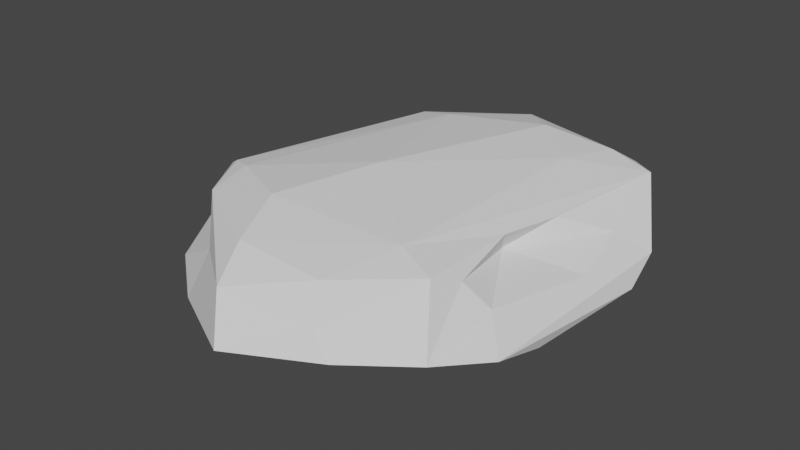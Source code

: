 # Source: roca3.blend  (saved by Blender 2.80.75; exported with 4.5.12 LTS)
import bpy
from mathutils import Matrix  # noqa: F401  (used for matrix-valued properties, if any)

bpy.ops.wm.read_factory_settings(use_empty=True)
scene = bpy.context.scene
scene.name = 'Scene'

# ---- collections
col_collection = bpy.data.collections.new('Collection'); scene.collection.children.link(col_collection)

# ---- world
world_world = bpy.data.worlds.new('World'); scene.world = world_world
world_world.use_nodes = True; world_world.node_tree.nodes.clear()
_N = world_world.node_tree.nodes; _L = world_world.node_tree.links
n0 = _N.new('ShaderNodeOutputWorld'); n0.name = 'World Output'; n0.location = (300, 300)
n1 = _N.new('ShaderNodeBackground'); n1.name = 'Background'; n1.location = (10, 300)
n1.inputs[0].default_value = (0.05088, 0.05088, 0.05088, 1.0)
_L.new(n1.outputs[0], n0.inputs[0])
n0.is_active_output = True
world_world.color = (0.05088, 0.05088, 0.05088)
world_world.use_sun_shadow = False
world_world.sun_shadow_jitter_overblur = 0.0

# ---- meshes
me_cube = bpy.data.meshes.new('Cube')
me_cube.from_pydata([(-0.5548, -0.6938, -0.9827), (-0.5841, -0.4806, 0.9165), (-0.8251, -0.352, 0.5174), (-0.5564, 0.5962, -0.4657), (-0.4089, 0.5013, -0.5524), (-0.782, 0.06899, -0.7548), (0.8218, -0.569, -0.4888), (0.2398, -0.8683, 0.6097), (0.5383, -0.6165, 0.5914), (0.6255, 0.5698, -0.6109), (0.5898, 0.7004, 0.5889), (0.4183, 0.3881, 0.9181), (0.7128, 0.6177, 0.6393), (-0.5061, -0.3867, -1.11), (-0.7767, 0.3628, -0.5294), (-0.5629, 0.3235, 0.1682), (-0.3093, 0.5117, 0.8417), (0.8915, 0.3604, -0.2403), (0.2607, 0.495, -0.09065), (0.696, -0.4541, -0.02196), (0.03011, -1.185, -0.2814), (0.416, -1.002, -0.2679), (0.3262, -0.9897, 0.1429), (-0.4548, -0.9225, -0.6496), (-0.4303, -0.8177, 0.0909), (0.7663, 0.2608, 0.1554), (0.808, 0.001912, -0.1375), (0.514, -0.1566, 0.2513), (-0.08719, -0.1935, 1.129), (-0.2469, -0.6413, 1.049), (-0.7874, -0.009138, -0.02245), (-0.3769, 0.8692, -0.2666), (0.07596, 0.6836, -0.2985), (-0.02275, 0.7458, -0.0483), (0.207, 0.6647, 0.153), (-0.8762, -0.4306, -0.7828), (-0.7372, -0.712, -0.6254), (-0.6935, -0.3102, -0.9905), (-0.9396, -0.3439, -0.393), (-0.7102, -0.4226, 0.7908), (-0.6583, 0.1217, 0.555), (-0.5042, 0.6496, 0.09446), (-0.6915, 0.5783, -0.4093), (0.2375, 0.4782, -0.9208), (-0.005129, 0.7355, -0.5891), (0.3893, 0.5817, -0.3314), (0.504, 0.6387, 0.822), (0.1751, 0.5959, 1.012), (-0.5281, 0.5884, 0.5737), (-0.07831, 0.8496, 0.6249), (0.1187, 0.7963, 0.421), (0.7039, 0.5178, -0.05135), (0.4961, 0.5743, 0.0371), (0.6023, -0.5043, -0.811), (0.8286, -0.3289, -0.7604), (0.7869, 0.06881, -0.9085), (0.6531, 0.4722, -0.7351), (0.9053, 0.2001, -0.63), (0.3575, -0.5626, 0.7946), (0.6096, 0.07525, 0.5484), (0.5514, -0.1927, 0.6033), (0.6751, -0.7901, -0.3385), (0.5843, -0.4921, 0.3738), (-0.2482, -0.8629, -0.9939), (-0.1778, -1.02, -0.7682), (-0.1391, -0.9001, 0.8218), (-0.5993, -0.6504, 0.7044), (-0.06051, -1.08, 0.4575), (0.3422, 0.2542, -1.075), (0.4155, -0.1109, -1.206), (-0.01272, -0.3979, -1.214)], [], [(22, 67, 20), (22, 7, 67), (67, 24, 23), (24, 36, 23), (27, 19, 26), (17, 26, 6), (2, 40, 30), (30, 40, 15), (41, 48, 31), (32, 18, 45), (0, 36, 35), (48, 41, 15), (45, 9, 44), (48, 40, 39), (56, 43, 9), (44, 32, 45), (46, 49, 47), (17, 51, 12), (34, 50, 52), (63, 0, 13), (58, 7, 8), (1, 66, 29), (21, 22, 20), (20, 67, 23), (21, 20, 64), (17, 25, 26), (25, 27, 26), (28, 47, 16), (38, 30, 14), (38, 24, 2), (32, 31, 33), (31, 49, 50), (3, 4, 5), (14, 3, 5), (54, 6, 53), (64, 53, 61), (61, 53, 6), (60, 8, 62), (51, 9, 45), (10, 46, 12), (50, 10, 52), (5, 4, 43), (13, 37, 5), (5, 37, 35), (14, 5, 35), (37, 13, 0), (37, 0, 35), (36, 24, 38), (1, 16, 39), (16, 48, 39), (39, 40, 2), (40, 48, 15), (41, 31, 42), (30, 15, 41), (9, 43, 44), (43, 4, 44), (44, 4, 3), (47, 11, 46), (46, 10, 49), (17, 9, 51), (10, 51, 52), (51, 45, 52), (52, 18, 34), (54, 69, 55), (68, 56, 55), (54, 55, 57), (56, 9, 57), (54, 57, 6), (6, 57, 17), (58, 8, 60), (12, 58, 60), (60, 59, 12), (60, 27, 59), (59, 25, 12), (8, 22, 61), (63, 53, 64), (64, 23, 63), (64, 61, 21), (58, 28, 29), (58, 29, 65), (7, 65, 67), (66, 24, 67), (43, 68, 13), (43, 13, 5), (68, 69, 13), (69, 53, 63), (19, 6, 26), (27, 25, 59), (19, 27, 62), (1, 28, 16), (1, 29, 28), (30, 38, 2), (32, 44, 31), (18, 32, 33), (50, 34, 33), (34, 18, 33), (36, 38, 35), (23, 0, 63), (66, 1, 39), (66, 2, 24), (66, 39, 2), (3, 42, 31), (62, 8, 61), (38, 14, 35), (30, 42, 14), (42, 30, 41), (16, 47, 49, 48), (43, 56, 68), (31, 44, 3), (49, 10, 50), (54, 53, 69), (57, 55, 56), (17, 57, 9), (12, 11, 58), (21, 61, 22), (27, 60, 62), (6, 19, 61), (19, 62, 61), (64, 20, 23), (65, 29, 66), (7, 58, 65), (65, 66, 67), (70, 13, 69), (70, 69, 63), (13, 70, 63), (22, 8, 7), (47, 28, 11), (11, 28, 58), (31, 50, 33), (48, 49, 31), (23, 36, 0), (3, 14, 42), (45, 18, 52), (51, 10, 12), (12, 25, 17), (55, 69, 68), (46, 11, 12)])
_uv = me_cube.uv_layers.new(name='UVMap')
_uv.uv.foreach_set('vector', [0.5204, 0.8324, 0.5572, 0.879, 0.4651, 0.8723, 0.5204, 0.8324, 0.5613, 0.849, 0.5572, 0.879, 0.5572, 0.879, 0.5165, 0.9377, 0.4439, 0.9049, 0.5165, 0.9377, 0.4393, 0.9591, 0.4439, 0.9049, 0.5582, 0.6615, 0.4995, 0.7056, 0.4774, 0.6296, 0.458, 0.5641, 0.4774, 0.6296, 0.4245, 0.7169, 0.5472, 0.07279, 0.5613, 0.1218, 0.496, 0.1263, 0.496, 0.1263, 0.5613, 0.1218, 0.5311, 0.1906, 0.5208, 0.2736, 0.5603, 0.3234, 0.4576, 0.3186, 0.4539, 0.3907, 0.4825, 0.431, 0.4461, 0.4569, 0.1904, 0.696, 0.1659, 0.707, 0.159, 0.6736, 0.8184, 0.5407, 0.8304, 0.5259, 0.8554, 0.5534, 0.3102, 0.5167, 0.3363, 0.5493, 0.2558, 0.5266, 0.8184, 0.5407, 0.8505, 0.6065, 0.8444, 0.6824, 0.3376, 0.5606, 0.2842, 0.5584, 0.3363, 0.5493, 0.2558, 0.5266, 0.2664, 0.5053, 0.3102, 0.5167, 0.6821, 0.5473, 0.7589, 0.52, 0.726, 0.5592, 0.458, 0.5641, 0.4913, 0.5209, 0.5759, 0.5276, 0.5259, 0.4113, 0.5579, 0.3934, 0.5063, 0.4806, 0.2243, 0.7083, 0.1904, 0.696, 0.2009, 0.6701, 0.7101, 0.6924, 0.7223, 0.7301, 0.6761, 0.7104, 0.8262, 0.6911, 0.8067, 0.7231, 0.7815, 0.6982, 0.4618, 0.8202, 0.5204, 0.8324, 0.4651, 0.8723, 0.4651, 0.8723, 0.5572, 0.879, 0.4439, 0.9049, 0.4618, 0.8202, 0.4651, 0.8723, 0.4382, 0.8401, 0.458, 0.5641, 0.5286, 0.5807, 0.4774, 0.6296, 0.5286, 0.5807, 0.5582, 0.6615, 0.4774, 0.6296, 0.7495, 0.6429, 0.726, 0.5592, 0.7878, 0.5671, 0.4503, 0.07765, 0.496, 0.1263, 0.4384, 0.1398, 0.4503, 0.07765, 0.5314, 0.06316, 0.5472, 0.07279, 0.4539, 0.3907, 0.4576, 0.3186, 0.4951, 0.3748, 0.4576, 0.3186, 0.561, 0.3477, 0.5579, 0.3934, 0.1723, 0.5401, 0.1919, 0.5454, 0.1633, 0.6205, 0.1445, 0.5789, 0.1723, 0.5401, 0.1633, 0.6205, 0.3508, 0.6894, 0.3584, 0.697, 0.3352, 0.6918, 0.2334, 0.7313, 0.3352, 0.6918, 0.3251, 0.7286, 0.3251, 0.7286, 0.3352, 0.6918, 0.3584, 0.697, 0.6573, 0.687, 0.6761, 0.7104, 0.6472, 0.7002, 0.3508, 0.54, 0.3363, 0.5493, 0.3102, 0.5167, 0.6755, 0.5346, 0.6821, 0.5473, 0.6615, 0.5472, 0.7312, 0.5071, 0.6755, 0.5346, 0.6733, 0.5222, 0.1633, 0.6205, 0.1919, 0.5454, 0.2842, 0.5584, 0.2009, 0.6701, 0.1773, 0.6596, 0.1633, 0.6205, 0.1633, 0.6205, 0.1773, 0.6596, 0.159, 0.6736, 0.1445, 0.5789, 0.1633, 0.6205, 0.159, 0.6736, 0.1773, 0.6596, 0.2009, 0.6701, 0.1904, 0.696, 0.1773, 0.6596, 0.1904, 0.696, 0.159, 0.6736, 0.4393, 0.9591, 0.5165, 0.9377, 0.4437, 0.9965, 0.8262, 0.6911, 0.7878, 0.5671, 0.8444, 0.6824, 0.7878, 0.5671, 0.8184, 0.5407, 0.8444, 0.6824, 0.8444, 0.6824, 0.8505, 0.6065, 0.8636, 0.6776, 0.8505, 0.6065, 0.8184, 0.5407, 0.8554, 0.5534, 0.5208, 0.2736, 0.4576, 0.3186, 0.4404, 0.2269, 0.496, 0.1263, 0.5311, 0.1906, 0.5208, 0.2736, 0.3363, 0.5493, 0.2842, 0.5584, 0.2558, 0.5266, 0.2842, 0.5584, 0.1919, 0.5454, 0.2558, 0.5266, 0.2558, 0.5266, 0.1919, 0.5454, 0.1723, 0.5401, 0.726, 0.5592, 0.6837, 0.571, 0.6821, 0.5473, 0.6821, 0.5473, 0.6755, 0.5346, 0.7589, 0.52, 0.458, 0.5641, 0.4244, 0.5308, 0.4913, 0.5209, 0.563, 0.4942, 0.4913, 0.5209, 0.5063, 0.4806, 0.4913, 0.5209, 0.4461, 0.4569, 0.5063, 0.4806, 0.5063, 0.4806, 0.4825, 0.431, 0.5259, 0.4113, 0.3778, 0.6754, 0.3058, 0.6398, 0.3645, 0.6151, 0.3049, 0.597, 0.3634, 0.5718, 0.3645, 0.6151, 0.3778, 0.6754, 0.3645, 0.6151, 0.4017, 0.5945, 0.3634, 0.5718, 0.4244, 0.5308, 0.4017, 0.5945, 0.3778, 0.6754, 0.4017, 0.5945, 0.4245, 0.7169, 0.4245, 0.7169, 0.4017, 0.5945, 0.458, 0.5641, 0.7101, 0.6924, 0.6499, 0.6865, 0.6306, 0.6528, 0.5759, 0.5276, 0.7101, 0.6924, 0.6306, 0.6528, 0.6306, 0.6528, 0.6149, 0.6132, 0.5759, 0.5276, 0.6306, 0.6528, 0.5582, 0.6615, 0.6149, 0.6132, 0.6149, 0.6132, 0.5286, 0.5807, 0.5759, 0.5276, 0.5616, 0.7799, 0.5204, 0.8324, 0.4483, 0.7725, 0.2243, 0.7083, 0.3352, 0.6918, 0.2334, 0.7313, 0.2334, 0.7313, 0.1991, 0.7248, 0.2243, 0.7083, 0.2334, 0.7313, 0.3251, 0.7286, 0.2932, 0.742, 0.7101, 0.6924, 0.7495, 0.6429, 0.7815, 0.6982, 0.7101, 0.6924, 0.7815, 0.6982, 0.7692, 0.7217, 0.7223, 0.7301, 0.7692, 0.7217, 0.7623, 0.7461, 0.8087, 0.7399, 0.8047, 0.7497, 0.7623, 0.7461, 0.2842, 0.5584, 0.3049, 0.597, 0.2009, 0.6701, 0.2842, 0.5584, 0.2009, 0.6701, 0.1633, 0.6205, 0.3049, 0.597, 0.3058, 0.6398, 0.2009, 0.6701, 0.3058, 0.6398, 0.3352, 0.6918, 0.2243, 0.7083, 0.4995, 0.7056, 0.4245, 0.7169, 0.4774, 0.6296, 0.5582, 0.6615, 0.5286, 0.5807, 0.6149, 0.6132, 0.4995, 0.7056, 0.5582, 0.6615, 0.544, 0.7297, 0.8262, 0.6911, 0.7495, 0.6429, 0.7878, 0.5671, 0.8262, 0.6911, 0.7815, 0.6982, 0.7495, 0.6429, 0.496, 0.1263, 0.4503, 0.07765, 0.5472, 0.07279, 0.4539, 0.3907, 0.4383, 0.348, 0.4576, 0.3186, 0.4825, 0.431, 0.4539, 0.3907, 0.4951, 0.3748, 0.5579, 0.3934, 0.5259, 0.4113, 0.4951, 0.3748, 0.5259, 0.4113, 0.4825, 0.431, 0.4951, 0.3748, 0.1659, 0.707, 0.1347, 0.6595, 0.159, 0.6736, 0.1991, 0.7248, 0.1904, 0.696, 0.2243, 0.7083, 0.5872, 0.9518, 0.6079, 0.9495, 0.5886, 0.9697, 0.5872, 0.9518, 0.5712, 0.9804, 0.5165, 0.9377, 0.5872, 0.9518, 0.5886, 0.9697, 0.5712, 0.9804, 0.1723, 0.5401, 0.1526, 0.5466, 0.1694, 0.5253, 0.6472, 0.7002, 0.6761, 0.7104, 0.6647, 0.7222, 0.1347, 0.6595, 0.1445, 0.5789, 0.159, 0.6736, 0.1314, 0.589, 0.1526, 0.5466, 0.1445, 0.5789, 0.4404, 0.2269, 0.496, 0.1263, 0.5208, 0.2736, 0.7878, 0.5671, 0.726, 0.5592, 0.7589, 0.52, 0.8184, 0.5407, 0.2842, 0.5584, 0.3376, 0.5606, 0.3049, 0.597, 0.2104, 0.5071, 0.2558, 0.5266, 0.1723, 0.5401, 0.7589, 0.52, 0.6755, 0.5346, 0.7312, 0.5071, 0.3778, 0.6754, 0.3352, 0.6918, 0.3058, 0.6398, 0.4017, 0.5945, 0.3645, 0.6151, 0.3634, 0.5718, 0.458, 0.5641, 0.4017, 0.5945, 0.4244, 0.5308, 0.5759, 0.5276, 0.6834, 0.5735, 0.7101, 0.6924, 0.4618, 0.8202, 0.4483, 0.7725, 0.5204, 0.8324, 0.5582, 0.6615, 0.6306, 0.6528, 0.6098, 0.6901, 0.4245, 0.7169, 0.4995, 0.7056, 0.4483, 0.7725, 0.4995, 0.7056, 0.544, 0.7297, 0.4483, 0.7725, 0.2334, 0.7313, 0.2451, 0.7466, 0.1991, 0.7248, 0.7692, 0.7217, 0.7815, 0.6982, 0.8067, 0.7231, 0.7223, 0.7301, 0.7101, 0.6924, 0.7692, 0.7217, 0.7692, 0.7217, 0.8067, 0.7231, 0.7623, 0.7461, 0.2516, 0.6655, 0.2009, 0.6701, 0.3058, 0.6398, 0.2516, 0.6655, 0.3058, 0.6398, 0.2243, 0.7083, 0.2009, 0.6701, 0.2516, 0.6655, 0.2243, 0.7083, 0.5204, 0.8324, 0.5618, 0.8148, 0.5613, 0.849, 0.726, 0.5592, 0.7495, 0.6429, 0.6834, 0.5735, 0.6834, 0.5735, 0.7495, 0.6429, 0.7101, 0.6924, 0.4576, 0.3186, 0.5579, 0.3934, 0.4951, 0.3748, 0.5603, 0.3234, 0.561, 0.3477, 0.4576, 0.3186, 0.1991, 0.7248, 0.1659, 0.707, 0.1904, 0.696, 0.1723, 0.5401, 0.1445, 0.5789, 0.1526, 0.5466, 0.4461, 0.4569, 0.4825, 0.431, 0.5063, 0.4806, 0.4913, 0.5209, 0.567, 0.5107, 0.5759, 0.5276, 0.5759, 0.5276, 0.5286, 0.5807, 0.458, 0.5641, 0.3645, 0.6151, 0.3058, 0.6398, 0.3049, 0.597, 0.6821, 0.5473, 0.6837, 0.571, 0.6615, 0.5472])
me_cube.use_remesh_preserve_volume = False
me_cube.use_remesh_preserve_attributes = False
me_cube.use_mirror_vertex_groups = False
me_cube.update()

# ---- objects
ob_cube = bpy.data.objects.new('Cube', me_cube)

# ---- transforms, parenting, visibility, modifiers, constraints
ob_cube.location = (0.0, 0.0, 0.0)
ob_cube.scale = (1.224, 1.321, 0.3032)
ob_cube.lineart.crease_threshold = 0.0

# ---- collection membership
col_collection.objects.link(ob_cube)

# ---- scene / render settings (as saved in the file)
scene.frame_start = 1; scene.frame_end = 250; scene.frame_set(1)
scene.render.engine = 'BLENDER_EEVEE_NEXT'
scene.cycles.use_denoising = False
scene.cycles.samples = 128
scene.cycles.sampling_pattern = 'TABULATED_SOBOL'
scene.cycles.use_adaptive_sampling = False
scene.cycles.use_light_tree = False
scene.view_settings.view_transform = 'Filmic'
bpy.context.view_layer.update()

# ---- added for rendering (the .blend has no active camera and no usable light): camera, sun
cam_auto = bpy.data.cameras.new('AutoCamera')
cam_auto.lens = 50.0
cam_auto.sensor_width = 36.0
cam_auto.clip_end = 1000.0
ob_auto_camera = bpy.data.objects.new('AutoCamera', cam_auto)
scene.collection.objects.link(ob_auto_camera)
ob_auto_camera.location = (3.31051, -4.20629, 2.65225)
ob_auto_camera.rotation_euler = (1.09748, -7.21219e-08, 0.694738)
scene.camera = ob_auto_camera
light_auto_sun = bpy.data.lights.new('AutoSun', 'SUN')
light_auto_sun.energy = 3.0
light_auto_sun.angle = 0.0523599
ob_auto_sun = bpy.data.objects.new('AutoSun', light_auto_sun)
scene.collection.objects.link(ob_auto_sun)
ob_auto_sun.rotation_euler = (0.872665, 0.174533, 0.523599)
bpy.context.view_layer.update()
